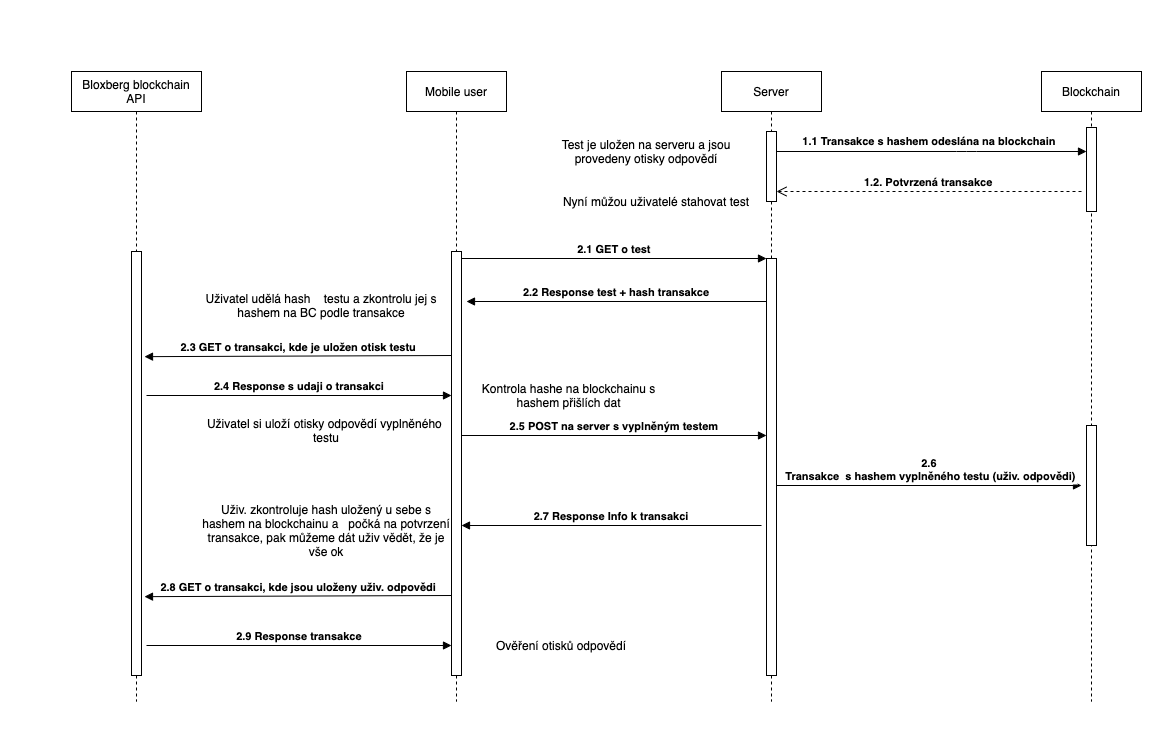

The diagram above was exported from draw.io. Its source (the exported page's mxGraphModel, read from the mxfile embedded in the PNG):
<mxGraphModel dx="1297" dy="850" grid="1" gridSize="10" guides="1" tooltips="1" connect="1" arrows="1" fold="1" page="1" pageScale="1" pageWidth="1920" pageHeight="1200" background="none" math="0" shadow="0">
  <root>
    <mxCell id="0" />
    <mxCell id="1" parent="0" />
    <mxCell id="3nuBFxr9cyL0pnOWT2aG-1" value="Mobile user" style="shape=umlLifeline;perimeter=lifelinePerimeter;container=1;collapsible=0;recursiveResize=0;rounded=0;shadow=0;strokeWidth=1;" parent="1" vertex="1">
      <mxGeometry x="445" y="50" width="100" height="630" as="geometry" />
    </mxCell>
    <mxCell id="3nuBFxr9cyL0pnOWT2aG-2" value="" style="points=[];perimeter=orthogonalPerimeter;rounded=0;shadow=0;strokeWidth=1;" parent="3nuBFxr9cyL0pnOWT2aG-1" vertex="1">
      <mxGeometry x="45" y="180" width="10" height="424" as="geometry" />
    </mxCell>
    <mxCell id="3nuBFxr9cyL0pnOWT2aG-5" value="Server" style="shape=umlLifeline;perimeter=lifelinePerimeter;container=1;collapsible=0;recursiveResize=0;rounded=0;shadow=0;strokeWidth=1;" parent="1" vertex="1">
      <mxGeometry x="760" y="50" width="100" height="630" as="geometry" />
    </mxCell>
    <mxCell id="3nuBFxr9cyL0pnOWT2aG-6" value="" style="points=[];perimeter=orthogonalPerimeter;rounded=0;shadow=0;strokeWidth=1;" parent="3nuBFxr9cyL0pnOWT2aG-5" vertex="1">
      <mxGeometry x="45" y="187" width="10" height="417" as="geometry" />
    </mxCell>
    <mxCell id="3nuBFxr9cyL0pnOWT2aG-8" value="2.1 GET o test" style="verticalAlign=bottom;endArrow=block;entryX=0;entryY=0;shadow=0;strokeWidth=1;fontStyle=1" parent="1" source="3nuBFxr9cyL0pnOWT2aG-2" target="3nuBFxr9cyL0pnOWT2aG-6" edge="1">
      <mxGeometry relative="1" as="geometry">
        <mxPoint x="665" y="240" as="sourcePoint" />
      </mxGeometry>
    </mxCell>
    <mxCell id="3nuBFxr9cyL0pnOWT2aG-9" value="2.2 Response test + hash transakce" style="verticalAlign=bottom;endArrow=block;entryX=1;entryY=0;shadow=0;strokeWidth=1;fontStyle=1" parent="1" source="3nuBFxr9cyL0pnOWT2aG-6" edge="1">
      <mxGeometry relative="1" as="geometry">
        <mxPoint x="630" y="280" as="sourcePoint" />
        <mxPoint x="505" y="280" as="targetPoint" />
      </mxGeometry>
    </mxCell>
    <mxCell id="Bu5Dzty16c7jiWWSzlVk-1" value="Blockchain" style="shape=umlLifeline;perimeter=lifelinePerimeter;container=1;collapsible=0;recursiveResize=0;rounded=0;shadow=0;strokeWidth=1;" parent="1" vertex="1">
      <mxGeometry x="1080" y="50" width="100" height="630" as="geometry" />
    </mxCell>
    <mxCell id="Bu5Dzty16c7jiWWSzlVk-2" value="" style="points=[];perimeter=orthogonalPerimeter;rounded=0;shadow=0;strokeWidth=1;" parent="Bu5Dzty16c7jiWWSzlVk-1" vertex="1">
      <mxGeometry x="45" y="56" width="10" height="84" as="geometry" />
    </mxCell>
    <mxCell id="Bu5Dzty16c7jiWWSzlVk-4" value="1.1 Transakce s hashem odeslána na blockchain" style="verticalAlign=bottom;endArrow=block;shadow=0;strokeWidth=1;fontStyle=1" parent="1" source="Bu5Dzty16c7jiWWSzlVk-5" edge="1">
      <mxGeometry x="-0.0159" y="1" relative="1" as="geometry">
        <mxPoint x="845" y="130" as="sourcePoint" />
        <mxPoint x="1125" y="130" as="targetPoint" />
        <Array as="points">
          <mxPoint x="1005" y="130" />
        </Array>
        <mxPoint as="offset" />
      </mxGeometry>
    </mxCell>
    <mxCell id="Bu5Dzty16c7jiWWSzlVk-5" value="" style="points=[];perimeter=orthogonalPerimeter;rounded=0;shadow=0;strokeWidth=1;" parent="1" vertex="1">
      <mxGeometry x="805" y="110" width="10" height="70" as="geometry" />
    </mxCell>
    <mxCell id="Bu5Dzty16c7jiWWSzlVk-6" value="Test je uložen na serveru a jsou provedeny otisky odpovědí" style="text;html=1;strokeColor=none;fillColor=none;align=center;verticalAlign=middle;whiteSpace=wrap;rounded=0;" parent="1" vertex="1">
      <mxGeometry x="570" y="120" width="230" height="20" as="geometry" />
    </mxCell>
    <mxCell id="Bu5Dzty16c7jiWWSzlVk-11" value="1.2. Potvrzená transakce" style="verticalAlign=bottom;endArrow=open;dashed=1;endSize=8;exitX=0;exitY=0.95;shadow=0;strokeWidth=1;fontStyle=1" parent="1" edge="1">
      <mxGeometry relative="1" as="geometry">
        <mxPoint x="815" y="169.9999999999999" as="targetPoint" />
        <mxPoint x="1120" y="169.9999999999999" as="sourcePoint" />
      </mxGeometry>
    </mxCell>
    <mxCell id="Bu5Dzty16c7jiWWSzlVk-12" value="Uživatel udělá hash&amp;nbsp; &amp;nbsp; testu a zkontrolu jej s hashem na BC podle transakce" style="text;html=1;strokeColor=none;fillColor=none;align=center;verticalAlign=middle;whiteSpace=wrap;rounded=0;" parent="1" vertex="1">
      <mxGeometry x="240" y="274" width="240" height="20" as="geometry" />
    </mxCell>
    <mxCell id="Bu5Dzty16c7jiWWSzlVk-13" value="Uživatel si uloží otisky odpovědí vyplněného&amp;nbsp; testu" style="text;html=1;strokeColor=none;fillColor=none;align=center;verticalAlign=middle;whiteSpace=wrap;rounded=0;" parent="1" vertex="1">
      <mxGeometry x="240" y="399" width="250" height="20" as="geometry" />
    </mxCell>
    <mxCell id="Bu5Dzty16c7jiWWSzlVk-14" value="2.5 POST na server s vyplněným testem" style="verticalAlign=bottom;endArrow=block;entryX=0;entryY=0;shadow=0;strokeWidth=1;fontStyle=1" parent="1" edge="1">
      <mxGeometry relative="1" as="geometry">
        <mxPoint x="500" y="414.0000000000002" as="sourcePoint" />
        <mxPoint x="805" y="414.0000000000002" as="targetPoint" />
      </mxGeometry>
    </mxCell>
    <mxCell id="Bu5Dzty16c7jiWWSzlVk-15" value="" style="points=[];perimeter=orthogonalPerimeter;rounded=0;shadow=0;strokeWidth=1;" parent="1" vertex="1">
      <mxGeometry x="1125" y="404" width="10" height="120" as="geometry" />
    </mxCell>
    <mxCell id="Bu5Dzty16c7jiWWSzlVk-16" value="2.6&#10; Transakce  s hashem vyplněného testu (uživ. odpovědi)" style="verticalAlign=bottom;endArrow=block;entryX=0;entryY=0;shadow=0;strokeWidth=1;fontStyle=1" parent="1" edge="1">
      <mxGeometry relative="1" as="geometry">
        <mxPoint x="815" y="464.0000000000002" as="sourcePoint" />
        <mxPoint x="1120" y="464.0000000000002" as="targetPoint" />
      </mxGeometry>
    </mxCell>
    <mxCell id="Bu5Dzty16c7jiWWSzlVk-18" value="2.7 Response Info k transakci" style="verticalAlign=bottom;endArrow=block;entryX=1;entryY=0;shadow=0;strokeWidth=1;fontStyle=1" parent="1" edge="1">
      <mxGeometry relative="1" as="geometry">
        <mxPoint x="800" y="504" as="sourcePoint" />
        <mxPoint x="500" y="504" as="targetPoint" />
      </mxGeometry>
    </mxCell>
    <mxCell id="Bu5Dzty16c7jiWWSzlVk-19" value="Uživ. zkontroluje hash uložený u sebe s hashem na blockchainu a&amp;nbsp; &amp;nbsp;počká na potvrzení transakce, pak můžeme dát uživ vědět, že je vše ok" style="text;html=1;strokeColor=none;fillColor=none;align=center;verticalAlign=middle;whiteSpace=wrap;rounded=0;" parent="1" vertex="1">
      <mxGeometry x="240" y="474" width="250" height="70" as="geometry" />
    </mxCell>
    <mxCell id="w9owa73mOGj_nK_7sHNz-1" value="Nyní můžou uživatelé stahovat test" style="text;html=1;strokeColor=none;fillColor=none;align=center;verticalAlign=middle;whiteSpace=wrap;rounded=0;" vertex="1" parent="1">
      <mxGeometry x="600" y="170" width="190" height="20" as="geometry" />
    </mxCell>
    <mxCell id="w9owa73mOGj_nK_7sHNz-3" value="Bloxberg blockchain &#10;API" style="shape=umlLifeline;perimeter=lifelinePerimeter;container=1;collapsible=0;recursiveResize=0;rounded=0;shadow=0;strokeWidth=1;size=40;" vertex="1" parent="1">
      <mxGeometry x="110" y="50" width="130" height="630" as="geometry" />
    </mxCell>
    <mxCell id="w9owa73mOGj_nK_7sHNz-4" value="" style="points=[];perimeter=orthogonalPerimeter;rounded=0;shadow=0;strokeWidth=1;" vertex="1" parent="w9owa73mOGj_nK_7sHNz-3">
      <mxGeometry x="60" y="180" width="10" height="424" as="geometry" />
    </mxCell>
    <mxCell id="w9owa73mOGj_nK_7sHNz-6" value="2.3 GET o transakci, kde je uložen otisk testu" style="verticalAlign=bottom;endArrow=block;entryX=1.3;entryY=0.248;shadow=0;strokeWidth=1;fontStyle=1;entryDx=0;entryDy=0;entryPerimeter=0;" edge="1" parent="1" target="w9owa73mOGj_nK_7sHNz-4">
      <mxGeometry relative="1" as="geometry">
        <mxPoint x="490" y="334" as="sourcePoint" />
        <mxPoint x="190" y="334" as="targetPoint" />
      </mxGeometry>
    </mxCell>
    <mxCell id="w9owa73mOGj_nK_7sHNz-7" value="2.4 Response s udaji o transakci" style="verticalAlign=bottom;endArrow=block;entryX=0;entryY=0;shadow=0;strokeWidth=1;fontStyle=1" edge="1" parent="1">
      <mxGeometry relative="1" as="geometry">
        <mxPoint x="185" y="374.0000000000002" as="sourcePoint" />
        <mxPoint x="490" y="374.0000000000002" as="targetPoint" />
      </mxGeometry>
    </mxCell>
    <mxCell id="w9owa73mOGj_nK_7sHNz-9" value="Kontrola hashe na blockchainu s hashem přišlích dat" style="text;html=1;strokeColor=none;fillColor=none;align=center;verticalAlign=middle;whiteSpace=wrap;rounded=0;" vertex="1" parent="1">
      <mxGeometry x="505" y="364" width="205" height="20" as="geometry" />
    </mxCell>
    <mxCell id="w9owa73mOGj_nK_7sHNz-11" value="2.8 GET o transakci, kde jsou uloženy uživ. odpovědi" style="verticalAlign=bottom;endArrow=block;entryX=1.3;entryY=0.248;shadow=0;strokeWidth=1;fontStyle=1;entryDx=0;entryDy=0;entryPerimeter=0;" edge="1" parent="1">
      <mxGeometry relative="1" as="geometry">
        <mxPoint x="490" y="574" as="sourcePoint" />
        <mxPoint x="183" y="575.152" as="targetPoint" />
      </mxGeometry>
    </mxCell>
    <mxCell id="w9owa73mOGj_nK_7sHNz-12" value="2.9 Response transakce" style="verticalAlign=bottom;endArrow=block;entryX=0;entryY=0;shadow=0;strokeWidth=1;fontStyle=1" edge="1" parent="1">
      <mxGeometry relative="1" as="geometry">
        <mxPoint x="185" y="624.0000000000002" as="sourcePoint" />
        <mxPoint x="490" y="624.0000000000002" as="targetPoint" />
      </mxGeometry>
    </mxCell>
    <mxCell id="w9owa73mOGj_nK_7sHNz-13" value="Ověření otisků odpovědí" style="text;html=1;strokeColor=none;fillColor=none;align=center;verticalAlign=middle;whiteSpace=wrap;rounded=0;" vertex="1" parent="1">
      <mxGeometry x="520" y="614" width="160" height="20" as="geometry" />
    </mxCell>
  </root>
</mxGraphModel>